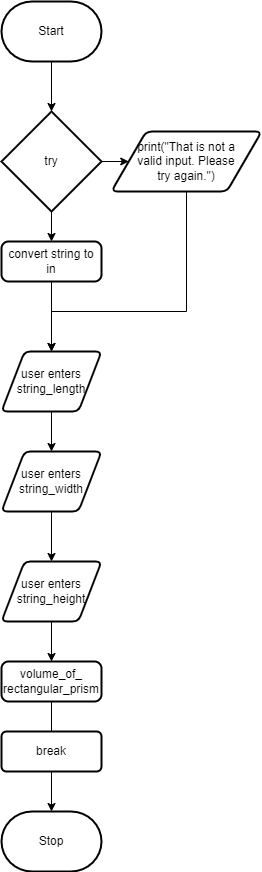

The diagram above was exported from draw.io. Its source (the exported page's mxGraphModel, read from the mxfile embedded in the PNG):
<mxGraphModel dx="802" dy="280" grid="1" gridSize="10" guides="1" tooltips="1" connect="1" arrows="1" fold="1" page="1" pageScale="1" pageWidth="827" pageHeight="1169" math="0" shadow="0">
  <root>
    <mxCell id="0" />
    <mxCell id="1" parent="0" />
    <mxCell id="6" style="edgeStyle=none;html=1;exitX=0.5;exitY=1;exitDx=0;exitDy=0;exitPerimeter=0;" parent="1" source="2" target="10" edge="1">
      <mxGeometry relative="1" as="geometry">
        <mxPoint x="190" y="100" as="targetPoint" />
      </mxGeometry>
    </mxCell>
    <mxCell id="2" value="Start" style="strokeWidth=2;html=1;shape=mxgraph.flowchart.terminator;whiteSpace=wrap;" parent="1" vertex="1">
      <mxGeometry x="40" y="40" width="100" height="60" as="geometry" />
    </mxCell>
    <mxCell id="15" style="edgeStyle=none;html=1;exitX=0.5;exitY=1;exitDx=0;exitDy=0;entryX=0.5;entryY=0;entryDx=0;entryDy=0;" parent="1" source="3" target="4" edge="1">
      <mxGeometry relative="1" as="geometry" />
    </mxCell>
    <mxCell id="3" value="user enters string_length" style="shape=parallelogram;html=1;strokeWidth=2;perimeter=parallelogramPerimeter;whiteSpace=wrap;rounded=1;arcSize=12;size=0.23;" parent="1" vertex="1">
      <mxGeometry x="40" y="390" width="100" height="60" as="geometry" />
    </mxCell>
    <mxCell id="9" style="edgeStyle=none;html=1;exitX=0.5;exitY=1;exitDx=0;exitDy=0;entryX=0.5;entryY=0;entryDx=0;entryDy=0;" parent="1" source="4" target="5" edge="1">
      <mxGeometry relative="1" as="geometry">
        <mxPoint x="120" y="570" as="targetPoint" />
      </mxGeometry>
    </mxCell>
    <mxCell id="4" value="user enters string_width" style="shape=parallelogram;html=1;strokeWidth=2;perimeter=parallelogramPerimeter;whiteSpace=wrap;rounded=1;arcSize=12;size=0.23;" parent="1" vertex="1">
      <mxGeometry x="40" y="490" width="100" height="60" as="geometry" />
    </mxCell>
    <mxCell id="5" value="user enters string_height" style="shape=parallelogram;html=1;strokeWidth=2;perimeter=parallelogramPerimeter;whiteSpace=wrap;rounded=1;arcSize=12;size=0.23;" parent="1" vertex="1">
      <mxGeometry x="40" y="600" width="100" height="60" as="geometry" />
    </mxCell>
    <mxCell id="13" style="edgeStyle=none;html=1;exitX=1;exitY=0.5;exitDx=0;exitDy=0;exitPerimeter=0;entryX=0;entryY=0.5;entryDx=0;entryDy=0;" parent="1" source="10" target="11" edge="1">
      <mxGeometry relative="1" as="geometry" />
    </mxCell>
    <mxCell id="14" style="edgeStyle=none;html=1;exitX=0.5;exitY=1;exitDx=0;exitDy=0;exitPerimeter=0;entryX=0.5;entryY=0;entryDx=0;entryDy=0;" parent="1" source="10" target="12" edge="1">
      <mxGeometry relative="1" as="geometry" />
    </mxCell>
    <mxCell id="10" value="try" style="strokeWidth=2;html=1;shape=mxgraph.flowchart.decision;whiteSpace=wrap;" parent="1" vertex="1">
      <mxGeometry x="40" y="150" width="100" height="100" as="geometry" />
    </mxCell>
    <mxCell id="17" style="edgeStyle=none;rounded=0;html=1;exitX=0.5;exitY=1;exitDx=0;exitDy=0;" parent="1" source="11" edge="1">
      <mxGeometry relative="1" as="geometry">
        <mxPoint x="90" y="390" as="targetPoint" />
        <Array as="points">
          <mxPoint x="225" y="350" />
          <mxPoint x="90" y="350" />
        </Array>
      </mxGeometry>
    </mxCell>
    <mxCell id="11" value="print(&quot;That is not a &lt;br&gt;valid input. Please &lt;br&gt;try again.&quot;)" style="shape=parallelogram;html=1;strokeWidth=2;perimeter=parallelogramPerimeter;whiteSpace=wrap;rounded=1;arcSize=12;size=0.23;" parent="1" vertex="1">
      <mxGeometry x="150" y="170" width="150" height="60" as="geometry" />
    </mxCell>
    <mxCell id="16" style="edgeStyle=none;html=1;exitX=0.5;exitY=1;exitDx=0;exitDy=0;entryX=0.5;entryY=0;entryDx=0;entryDy=0;rounded=0;" parent="1" source="12" target="3" edge="1">
      <mxGeometry relative="1" as="geometry" />
    </mxCell>
    <mxCell id="12" value="convert string to in" style="rounded=1;whiteSpace=wrap;html=1;absoluteArcSize=1;arcSize=14;strokeWidth=2;" parent="1" vertex="1">
      <mxGeometry x="40" y="280" width="100" height="40" as="geometry" />
    </mxCell>
    <mxCell id="23" style="edgeStyle=none;rounded=0;html=1;exitX=0.5;exitY=1;exitDx=0;exitDy=0;entryX=0.5;entryY=0;entryDx=0;entryDy=0;" parent="1" source="5" target="21" edge="1">
      <mxGeometry relative="1" as="geometry">
        <mxPoint x="90" y="790" as="sourcePoint" />
      </mxGeometry>
    </mxCell>
    <mxCell id="24" style="edgeStyle=none;rounded=0;html=1;exitX=0.5;exitY=1;exitDx=0;exitDy=0;entryX=0.5;entryY=0;entryDx=0;entryDy=0;" parent="1" source="21" target="22" edge="1">
      <mxGeometry relative="1" as="geometry" />
    </mxCell>
    <mxCell id="21" value="volume_of_&lt;br&gt;rectangular_prism" style="rounded=1;whiteSpace=wrap;html=1;absoluteArcSize=1;arcSize=14;strokeWidth=2;" parent="1" vertex="1">
      <mxGeometry x="40" y="700" width="100" height="40" as="geometry" />
    </mxCell>
    <mxCell id="26" style="edgeStyle=none;rounded=0;html=1;exitX=0.5;exitY=1;exitDx=0;exitDy=0;entryX=0.5;entryY=0;entryDx=0;entryDy=0;entryPerimeter=0;" parent="1" source="22" target="25" edge="1">
      <mxGeometry relative="1" as="geometry" />
    </mxCell>
    <mxCell id="22" value="break" style="shape=square;html=1;strokeWidth=2;perimeter=squarePerimeter;whiteSpace=wrap;rounded=1;arcSize=12;size=0.23;" parent="1" vertex="1">
      <mxGeometry x="40" y="770" width="100" height="40" as="geometry" />
    </mxCell>
    <mxCell id="25" value="Stop" style="strokeWidth=2;html=1;shape=mxgraph.flowchart.terminator;whiteSpace=wrap;" parent="1" vertex="1">
      <mxGeometry x="40" y="850" width="100" height="60" as="geometry" />
    </mxCell>
  </root>
</mxGraphModel>